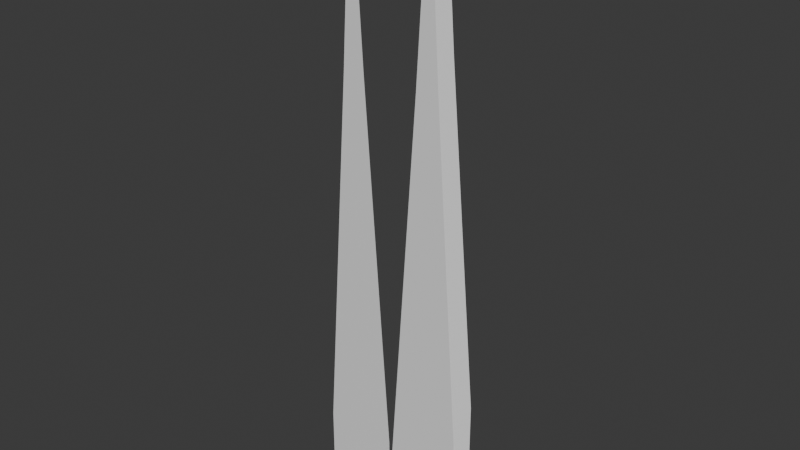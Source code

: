 # Source: Grass_Blade.blend  (saved by Blender 4.2.66; exported with 4.5.12 LTS)
import bpy
from mathutils import Matrix  # noqa: F401  (used for matrix-valued properties, if any)

bpy.ops.wm.read_factory_settings(use_empty=True)
scene = bpy.context.scene
scene.name = 'Scene'

# ---- collections
col_collection = bpy.data.collections.new('Collection'); scene.collection.children.link(col_collection)

# ---- world
world_world = bpy.data.worlds.new('World'); scene.world = world_world
world_world.use_nodes = True; world_world.node_tree.nodes.clear()
_N = world_world.node_tree.nodes; _L = world_world.node_tree.links
n0 = _N.new('ShaderNodeOutputWorld'); n0.name = 'World Output'; n0.location = (300, 300)
n1 = _N.new('ShaderNodeBackground'); n1.name = 'Background'; n1.location = (10, 300)
n1.inputs[0].default_value = (0.05088, 0.05088, 0.05088, 1.0)
_L.new(n1.outputs[0], n0.inputs[0])
n0.is_active_output = True
world_world.color = (0.05088, 0.05088, 0.05088)
world_world.sun_shadow_jitter_overblur = 0.0

# ---- meshes
me_plane = bpy.data.meshes.new('Plane')
me_plane.from_pydata([(-0.2122, -0.07134, -0.1), (-0.01223, -0.07134, -0.1), (-0.2122, -0.07134, 0.1), (-0.01223, -0.07134, 0.1), (-0.1422, -0.07134, 1.1), (-0.08223, -0.07134, 1.1), (-0.1182, -0.07134, 1.5), (-0.1062, -0.07134, 1.5), (0.07452, -0.1679, -0.1), (0.1263, 0.02525, -0.1), (0.07452, -0.1679, 0.1), (0.1263, 0.02525, 0.1), (0.09264, -0.1003, 1.1), (0.1082, -0.04237, 1.1), (0.09885, -0.07714, 1.5), (0.102, -0.06555, 1.5), (0.0624, 0.187, -0.1), (-0.1188, 0.1023, -0.1), (0.0624, 0.187, 0.1), (-0.1188, 0.1023, 0.1), (-0.001013, 0.1573, 1.1), (-0.05537, 0.1319, 1.1), (-0.02276, 0.1472, 1.5), (-0.03363, 0.1421, 1.5)], [], [(0, 1, 3, 2), (2, 3, 5, 4), (4, 5, 7, 6), (8, 9, 11, 10), (10, 11, 13, 12), (12, 13, 15, 14), (16, 17, 19, 18), (18, 19, 21, 20), (20, 21, 23, 22)])
_uv = me_plane.uv_layers.new(name='UVMap')
_uv.uv.foreach_set('vector', [0.0, 0.0, 1.0, 0.0, 1.0, 1.0, 0.0, 1.0, 0.0, 1.0, 1.0, 1.0, 1.0, 1.0, 0.0, 1.0, 0.0, 1.0, 1.0, 1.0, 1.0, 1.0, 0.0, 1.0, 0.0, 0.0, 1.0, 0.0, 1.0, 1.0, 0.0, 1.0, 0.0, 1.0, 1.0, 1.0, 1.0, 1.0, 0.0, 1.0, 0.0, 1.0, 1.0, 1.0, 1.0, 1.0, 0.0, 1.0, 0.0, 0.0, 1.0, 0.0, 1.0, 1.0, 0.0, 1.0, 0.0, 1.0, 1.0, 1.0, 1.0, 1.0, 0.0, 1.0, 0.0, 1.0, 1.0, 1.0, 1.0, 1.0, 0.0, 1.0])
me_plane.update()

# ---- objects
ob_grass = bpy.data.objects.new('Grass', me_plane)

# ---- transforms, parenting, visibility, modifiers, constraints
ob_grass.location = (0.0, 0.0, 0.0)

# ---- collection membership
col_collection.objects.link(ob_grass)

# ---- scene / render settings (as saved in the file)
scene.frame_start = 1; scene.frame_end = 250; scene.frame_set(1)
scene.render.engine = 'BLENDER_EEVEE_NEXT'
bpy.context.view_layer.update()

# ---- added for rendering (the .blend has no active camera and no usable light): camera, sun
cam_auto = bpy.data.cameras.new('AutoCamera')
cam_auto.lens = 50.0
cam_auto.sensor_width = 36.0
cam_auto.clip_end = 1000.0
ob_auto_camera = bpy.data.objects.new('AutoCamera', cam_auto)
scene.collection.objects.link(ob_auto_camera)
ob_auto_camera.location = (1.50538, -1.8485, 1.93868)
ob_auto_camera.rotation_euler = (1.09748, -7.21219e-08, 0.694738)
scene.camera = ob_auto_camera
light_auto_sun = bpy.data.lights.new('AutoSun', 'SUN')
light_auto_sun.energy = 3.0
light_auto_sun.angle = 0.0523599
ob_auto_sun = bpy.data.objects.new('AutoSun', light_auto_sun)
scene.collection.objects.link(ob_auto_sun)
ob_auto_sun.rotation_euler = (0.872665, 0.174533, 0.523599)
bpy.context.view_layer.update()
